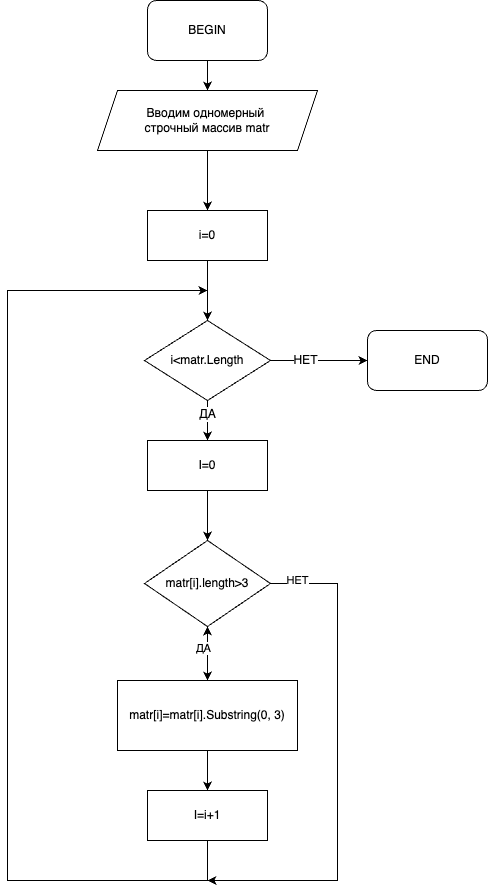

The diagram above was exported from draw.io. Its source (the exported page's mxGraphModel, read from the mxfile embedded in the PNG):
<mxGraphModel dx="442" dy="693" grid="1" gridSize="10" guides="1" tooltips="1" connect="1" arrows="1" fold="1" page="1" pageScale="1" pageWidth="583" pageHeight="827" math="0" shadow="0">
  <root>
    <mxCell id="WIyWlLk6GJQsqaUBKTNV-0" />
    <mxCell id="WIyWlLk6GJQsqaUBKTNV-1" parent="WIyWlLk6GJQsqaUBKTNV-0" />
    <mxCell id="XSfjM7J4mjJT0yMB0tGm-345" style="edgeStyle=orthogonalEdgeStyle;rounded=0;orthogonalLoop=1;jettySize=auto;html=1;exitX=0.5;exitY=1;exitDx=0;exitDy=0;entryX=0.5;entryY=0;entryDx=0;entryDy=0;" parent="WIyWlLk6GJQsqaUBKTNV-1" source="XSfjM7J4mjJT0yMB0tGm-346" target="XSfjM7J4mjJT0yMB0tGm-349" edge="1">
      <mxGeometry relative="1" as="geometry" />
    </mxCell>
    <mxCell id="XSfjM7J4mjJT0yMB0tGm-346" value="BEGIN" style="rounded=1;whiteSpace=wrap;html=1;" parent="WIyWlLk6GJQsqaUBKTNV-1" vertex="1">
      <mxGeometry x="770" y="30" width="120" height="60" as="geometry" />
    </mxCell>
    <mxCell id="XSfjM7J4mjJT0yMB0tGm-347" value="END" style="rounded=1;whiteSpace=wrap;html=1;" parent="WIyWlLk6GJQsqaUBKTNV-1" vertex="1">
      <mxGeometry x="990" y="360" width="120" height="60" as="geometry" />
    </mxCell>
    <mxCell id="XSfjM7J4mjJT0yMB0tGm-348" value="" style="edgeStyle=orthogonalEdgeStyle;rounded=0;orthogonalLoop=1;jettySize=auto;html=1;" parent="WIyWlLk6GJQsqaUBKTNV-1" source="XSfjM7J4mjJT0yMB0tGm-349" target="XSfjM7J4mjJT0yMB0tGm-351" edge="1">
      <mxGeometry relative="1" as="geometry" />
    </mxCell>
    <mxCell id="XSfjM7J4mjJT0yMB0tGm-349" value="Вводим одномерный &lt;br&gt;строчный массив matr" style="shape=parallelogram;perimeter=parallelogramPerimeter;whiteSpace=wrap;html=1;fixedSize=1;" parent="WIyWlLk6GJQsqaUBKTNV-1" vertex="1">
      <mxGeometry x="720" y="120" width="220" height="60" as="geometry" />
    </mxCell>
    <mxCell id="XSfjM7J4mjJT0yMB0tGm-350" value="" style="edgeStyle=orthogonalEdgeStyle;rounded=0;orthogonalLoop=1;jettySize=auto;html=1;" parent="WIyWlLk6GJQsqaUBKTNV-1" source="XSfjM7J4mjJT0yMB0tGm-351" target="XSfjM7J4mjJT0yMB0tGm-353" edge="1">
      <mxGeometry relative="1" as="geometry" />
    </mxCell>
    <mxCell id="XSfjM7J4mjJT0yMB0tGm-351" value="i=0" style="rounded=0;whiteSpace=wrap;html=1;" parent="WIyWlLk6GJQsqaUBKTNV-1" vertex="1">
      <mxGeometry x="770" y="240" width="120" height="50" as="geometry" />
    </mxCell>
    <mxCell id="XSfjM7J4mjJT0yMB0tGm-396" style="edgeStyle=orthogonalEdgeStyle;rounded=0;orthogonalLoop=1;jettySize=auto;html=1;entryX=0;entryY=0.5;entryDx=0;entryDy=0;" parent="WIyWlLk6GJQsqaUBKTNV-1" source="XSfjM7J4mjJT0yMB0tGm-353" edge="1">
      <mxGeometry relative="1" as="geometry">
        <mxPoint x="990" y="390" as="targetPoint" />
      </mxGeometry>
    </mxCell>
    <mxCell id="6jNVQalwWASqz_P9KEph-4" value="НЕТ" style="edgeLabel;html=1;align=center;verticalAlign=middle;resizable=0;points=[];fontSize=12;fontFamily=Helvetica;" vertex="1" connectable="0" parent="XSfjM7J4mjJT0yMB0tGm-396">
      <mxGeometry x="-0.2784" relative="1" as="geometry">
        <mxPoint as="offset" />
      </mxGeometry>
    </mxCell>
    <mxCell id="XSfjM7J4mjJT0yMB0tGm-397" value="" style="edgeStyle=orthogonalEdgeStyle;rounded=0;orthogonalLoop=1;jettySize=auto;html=1;" parent="WIyWlLk6GJQsqaUBKTNV-1" source="XSfjM7J4mjJT0yMB0tGm-353" target="XSfjM7J4mjJT0yMB0tGm-355" edge="1">
      <mxGeometry relative="1" as="geometry" />
    </mxCell>
    <mxCell id="6jNVQalwWASqz_P9KEph-2" value="ДА" style="edgeLabel;html=1;align=center;verticalAlign=middle;resizable=0;points=[];fontSize=12;fontFamily=Helvetica;" vertex="1" connectable="0" parent="XSfjM7J4mjJT0yMB0tGm-397">
      <mxGeometry x="-0.3318" relative="1" as="geometry">
        <mxPoint as="offset" />
      </mxGeometry>
    </mxCell>
    <mxCell id="XSfjM7J4mjJT0yMB0tGm-353" value="i&amp;lt;matr.Length" style="rhombus;whiteSpace=wrap;html=1;" parent="WIyWlLk6GJQsqaUBKTNV-1" vertex="1">
      <mxGeometry x="767" y="350" width="126" height="80" as="geometry" />
    </mxCell>
    <mxCell id="XSfjM7J4mjJT0yMB0tGm-398" style="edgeStyle=orthogonalEdgeStyle;rounded=0;orthogonalLoop=1;jettySize=auto;html=1;entryX=0.5;entryY=0;entryDx=0;entryDy=0;" parent="WIyWlLk6GJQsqaUBKTNV-1" source="XSfjM7J4mjJT0yMB0tGm-355" target="XSfjM7J4mjJT0yMB0tGm-362" edge="1">
      <mxGeometry relative="1" as="geometry" />
    </mxCell>
    <mxCell id="XSfjM7J4mjJT0yMB0tGm-355" value="I=0" style="rounded=0;whiteSpace=wrap;html=1;" parent="WIyWlLk6GJQsqaUBKTNV-1" vertex="1">
      <mxGeometry x="770" y="470" width="120" height="50" as="geometry" />
    </mxCell>
    <mxCell id="XSfjM7J4mjJT0yMB0tGm-404" style="edgeStyle=orthogonalEdgeStyle;rounded=0;orthogonalLoop=1;jettySize=auto;html=1;entryX=0.5;entryY=0;entryDx=0;entryDy=0;" parent="WIyWlLk6GJQsqaUBKTNV-1" source="XSfjM7J4mjJT0yMB0tGm-357" target="XSfjM7J4mjJT0yMB0tGm-401" edge="1">
      <mxGeometry relative="1" as="geometry" />
    </mxCell>
    <mxCell id="6jNVQalwWASqz_P9KEph-0" value="" style="edgeStyle=orthogonalEdgeStyle;rounded=0;orthogonalLoop=1;jettySize=auto;html=1;fontFamily=Helvetica;fontSize=12;" edge="1" parent="WIyWlLk6GJQsqaUBKTNV-1" source="XSfjM7J4mjJT0yMB0tGm-357" target="XSfjM7J4mjJT0yMB0tGm-362">
      <mxGeometry relative="1" as="geometry" />
    </mxCell>
    <mxCell id="XSfjM7J4mjJT0yMB0tGm-357" value="matr[i]=&lt;span style=&quot;text-align: start;&quot; lang=&quot;EN-US&quot;&gt;matr[i].Substring(0, 3)&lt;/span&gt;" style="rounded=0;whiteSpace=wrap;html=1;" parent="WIyWlLk6GJQsqaUBKTNV-1" vertex="1">
      <mxGeometry x="740" y="710" width="180" height="70" as="geometry" />
    </mxCell>
    <mxCell id="XSfjM7J4mjJT0yMB0tGm-400" style="edgeStyle=orthogonalEdgeStyle;rounded=0;orthogonalLoop=1;jettySize=auto;html=1;exitX=0.5;exitY=1;exitDx=0;exitDy=0;entryX=0.5;entryY=0;entryDx=0;entryDy=0;" parent="WIyWlLk6GJQsqaUBKTNV-1" source="XSfjM7J4mjJT0yMB0tGm-362" target="XSfjM7J4mjJT0yMB0tGm-357" edge="1">
      <mxGeometry relative="1" as="geometry">
        <mxPoint x="830" y="690" as="targetPoint" />
      </mxGeometry>
    </mxCell>
    <mxCell id="XSfjM7J4mjJT0yMB0tGm-407" value="ДА" style="edgeLabel;html=1;align=center;verticalAlign=middle;resizable=0;points=[];" parent="XSfjM7J4mjJT0yMB0tGm-400" vertex="1" connectable="0">
      <mxGeometry x="-0.1869" y="-4" relative="1" as="geometry">
        <mxPoint as="offset" />
      </mxGeometry>
    </mxCell>
    <mxCell id="XSfjM7J4mjJT0yMB0tGm-405" style="edgeStyle=orthogonalEdgeStyle;rounded=0;orthogonalLoop=1;jettySize=auto;html=1;exitX=1;exitY=0.5;exitDx=0;exitDy=0;" parent="WIyWlLk6GJQsqaUBKTNV-1" source="XSfjM7J4mjJT0yMB0tGm-362" edge="1">
      <mxGeometry relative="1" as="geometry">
        <mxPoint x="830" y="910" as="targetPoint" />
        <Array as="points">
          <mxPoint x="960" y="613" />
          <mxPoint x="960" y="910" />
        </Array>
      </mxGeometry>
    </mxCell>
    <mxCell id="XSfjM7J4mjJT0yMB0tGm-406" value="НЕТ" style="edgeLabel;html=1;align=center;verticalAlign=middle;resizable=0;points=[];" parent="XSfjM7J4mjJT0yMB0tGm-405" vertex="1" connectable="0">
      <mxGeometry x="-0.8942" y="3" relative="1" as="geometry">
        <mxPoint as="offset" />
      </mxGeometry>
    </mxCell>
    <mxCell id="XSfjM7J4mjJT0yMB0tGm-362" value="matr[i].length&amp;gt;3" style="rhombus;whiteSpace=wrap;html=1;" parent="WIyWlLk6GJQsqaUBKTNV-1" vertex="1">
      <mxGeometry x="767" y="570" width="126" height="86" as="geometry" />
    </mxCell>
    <mxCell id="XSfjM7J4mjJT0yMB0tGm-401" value="I=i+1" style="rounded=0;whiteSpace=wrap;html=1;" parent="WIyWlLk6GJQsqaUBKTNV-1" vertex="1">
      <mxGeometry x="770" y="820" width="120" height="50" as="geometry" />
    </mxCell>
    <mxCell id="XSfjM7J4mjJT0yMB0tGm-412" style="edgeStyle=orthogonalEdgeStyle;rounded=0;orthogonalLoop=1;jettySize=auto;html=1;exitX=0.5;exitY=1;exitDx=0;exitDy=0;" parent="WIyWlLk6GJQsqaUBKTNV-1" source="XSfjM7J4mjJT0yMB0tGm-401" edge="1">
      <mxGeometry relative="1" as="geometry">
        <mxPoint x="830" y="320" as="targetPoint" />
        <Array as="points">
          <mxPoint x="830" y="910" />
          <mxPoint x="630" y="910" />
          <mxPoint x="630" y="320" />
        </Array>
        <mxPoint x="830" y="910" as="sourcePoint" />
      </mxGeometry>
    </mxCell>
  </root>
</mxGraphModel>